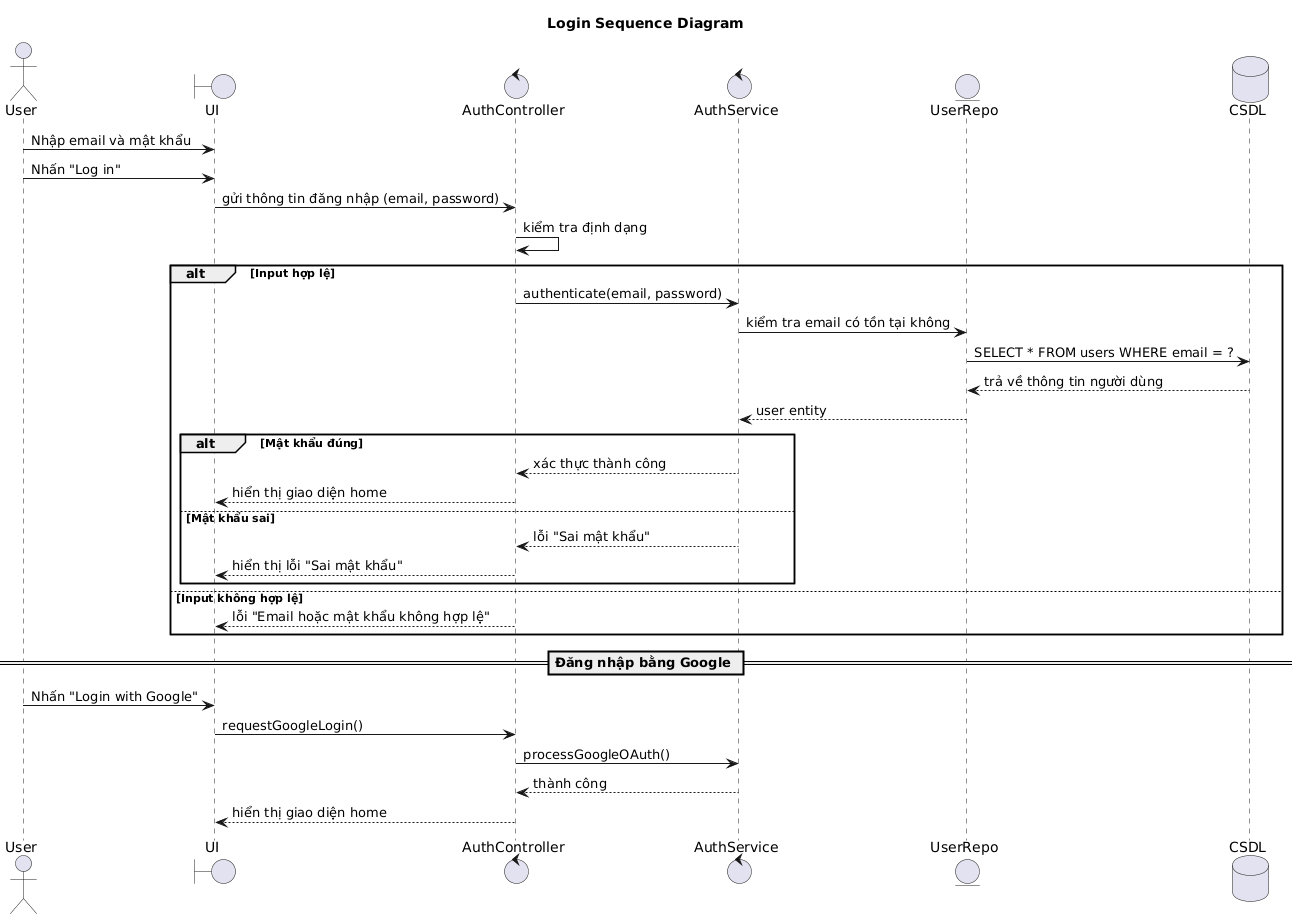

The diagram above was rendered by PlantUML. Its source (embedded in the PNG):
@startuml
title Login Sequence Diagram

actor User
boundary UI
control AuthController
control AuthService
entity UserRepo
database CSDL

User -> UI : Nhập email và mật khẩu
User -> UI : Nhấn "Log in"
UI -> AuthController : gửi thông tin đăng nhập (email, password)
AuthController -> AuthController : kiểm tra định dạng

alt Input hợp lệ
    AuthController -> AuthService : authenticate(email, password)
    AuthService -> UserRepo : kiểm tra email có tồn tại không
    UserRepo -> CSDL : SELECT * FROM users WHERE email = ?
    CSDL --> UserRepo : trả về thông tin người dùng
    UserRepo --> AuthService : user entity

    alt Mật khẩu đúng
        AuthService --> AuthController : xác thực thành công
        AuthController --> UI : hiển thị giao diện home
    else Mật khẩu sai
        AuthService --> AuthController : lỗi "Sai mật khẩu"
        AuthController --> UI : hiển thị lỗi "Sai mật khẩu"
    end

else Input không hợp lệ
    AuthController --> UI : lỗi "Email hoặc mật khẩu không hợp lệ"
end

== Đăng nhập bằng Google ==
User -> UI : Nhấn "Login with Google"
UI -> AuthController : requestGoogleLogin()
AuthController -> AuthService : processGoogleOAuth()
AuthService --> AuthController : thành công
AuthController --> UI : hiển thị giao diện home
@enduml